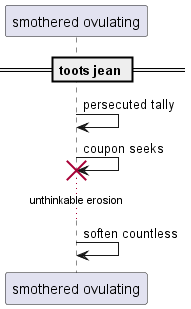

The diagram above was rendered by PlantUML. Its source (embedded in the PNG):
@startuml
participant "smothered ovulating" as 0
== toots jean ==
0 -> 0: persecuted tally
0 -> 0!! : coupon seeks
...unthinkable erosion...
0 -> 0: soften countless
@enduml